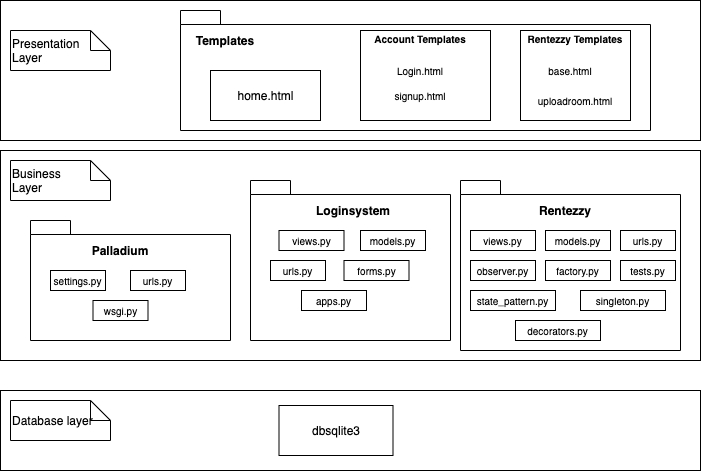

The diagram above was exported from draw.io. Its source (the exported page's mxGraphModel, read from the mxfile embedded in the PNG):
<mxGraphModel dx="946" dy="634" grid="1" gridSize="10" guides="1" tooltips="1" connect="1" arrows="1" fold="1" page="1" pageScale="1" pageWidth="827" pageHeight="1169" math="0" shadow="0">
  <root>
    <mxCell id="0" />
    <mxCell id="1" parent="0" />
    <mxCell id="j8hq7DRwp3A-oq4SxOrg-1" value="" style="rounded=0;whiteSpace=wrap;html=1;" vertex="1" parent="1">
      <mxGeometry x="80" y="30" width="700" height="140" as="geometry" />
    </mxCell>
    <mxCell id="j8hq7DRwp3A-oq4SxOrg-7" value="" style="rounded=0;whiteSpace=wrap;html=1;" vertex="1" parent="1">
      <mxGeometry x="80" y="180" width="700" height="210" as="geometry" />
    </mxCell>
    <mxCell id="j8hq7DRwp3A-oq4SxOrg-8" value="" style="shape=folder;fontStyle=1;spacingTop=10;tabWidth=40;tabHeight=14;tabPosition=left;html=1;" vertex="1" parent="1">
      <mxGeometry x="110" y="250" width="200" height="120" as="geometry" />
    </mxCell>
    <mxCell id="j8hq7DRwp3A-oq4SxOrg-9" value="" style="shape=folder;fontStyle=1;spacingTop=10;tabWidth=40;tabHeight=14;tabPosition=left;html=1;" vertex="1" parent="1">
      <mxGeometry x="540" y="210" width="220" height="170" as="geometry" />
    </mxCell>
    <mxCell id="j8hq7DRwp3A-oq4SxOrg-10" value="" style="shape=folder;fontStyle=1;spacingTop=10;tabWidth=40;tabHeight=14;tabPosition=left;html=1;" vertex="1" parent="1">
      <mxGeometry x="330" y="210" width="200" height="160" as="geometry" />
    </mxCell>
    <mxCell id="j8hq7DRwp3A-oq4SxOrg-11" value="" style="rounded=0;whiteSpace=wrap;html=1;" vertex="1" parent="1">
      <mxGeometry x="80" y="420" width="700" height="80" as="geometry" />
    </mxCell>
    <mxCell id="j8hq7DRwp3A-oq4SxOrg-12" value="dbsqlite3" style="rounded=0;whiteSpace=wrap;html=1;" vertex="1" parent="1">
      <mxGeometry x="358.5" y="435" width="114" height="50" as="geometry" />
    </mxCell>
    <mxCell id="j8hq7DRwp3A-oq4SxOrg-13" value="&lt;p style=&quot;line-height: 1.2&quot;&gt;&lt;br&gt;&lt;/p&gt;" style="shape=folder;fontStyle=1;spacingTop=10;tabWidth=40;tabHeight=14;tabPosition=left;html=1;align=left;" vertex="1" parent="1">
      <mxGeometry x="260" y="40" width="470" height="120" as="geometry" />
    </mxCell>
    <mxCell id="j8hq7DRwp3A-oq4SxOrg-14" value="Presentation Layer" style="shape=note;size=20;whiteSpace=wrap;html=1;align=left;" vertex="1" parent="1">
      <mxGeometry x="90" y="60" width="100" height="40" as="geometry" />
    </mxCell>
    <mxCell id="j8hq7DRwp3A-oq4SxOrg-15" value="Business&lt;br&gt;Layer" style="shape=note;size=20;whiteSpace=wrap;html=1;align=left;" vertex="1" parent="1">
      <mxGeometry x="90" y="190" width="100" height="40" as="geometry" />
    </mxCell>
    <mxCell id="j8hq7DRwp3A-oq4SxOrg-16" value="Database layer" style="shape=note;size=20;whiteSpace=wrap;html=1;align=left;" vertex="1" parent="1">
      <mxGeometry x="90" y="430" width="100" height="40" as="geometry" />
    </mxCell>
    <mxCell id="j8hq7DRwp3A-oq4SxOrg-18" value="&lt;b&gt;Palladium&lt;/b&gt;" style="text;html=1;strokeColor=none;fillColor=none;align=center;verticalAlign=middle;whiteSpace=wrap;rounded=0;" vertex="1" parent="1">
      <mxGeometry x="160" y="270" width="80" height="20" as="geometry" />
    </mxCell>
    <mxCell id="j8hq7DRwp3A-oq4SxOrg-19" value="&lt;b&gt;Loginsystem&lt;/b&gt;" style="text;html=1;strokeColor=none;fillColor=none;align=center;verticalAlign=middle;whiteSpace=wrap;rounded=0;" vertex="1" parent="1">
      <mxGeometry x="392.5" y="230" width="80" height="20" as="geometry" />
    </mxCell>
    <mxCell id="j8hq7DRwp3A-oq4SxOrg-20" value="&lt;b&gt;Rentezzy&lt;/b&gt;" style="text;html=1;strokeColor=none;fillColor=none;align=center;verticalAlign=middle;whiteSpace=wrap;rounded=0;" vertex="1" parent="1">
      <mxGeometry x="605" y="230" width="80" height="20" as="geometry" />
    </mxCell>
    <mxCell id="j8hq7DRwp3A-oq4SxOrg-22" value="&lt;b&gt;Templates&lt;/b&gt;" style="text;html=1;strokeColor=none;fillColor=none;align=center;verticalAlign=middle;whiteSpace=wrap;rounded=0;" vertex="1" parent="1">
      <mxGeometry x="260" y="60" width="90" height="20" as="geometry" />
    </mxCell>
    <mxCell id="j8hq7DRwp3A-oq4SxOrg-25" value="" style="html=1;align=left;" vertex="1" parent="1">
      <mxGeometry x="440" y="60" width="130" height="90" as="geometry" />
    </mxCell>
    <mxCell id="j8hq7DRwp3A-oq4SxOrg-26" value="" style="html=1;align=left;" vertex="1" parent="1">
      <mxGeometry x="600" y="60" width="110" height="90" as="geometry" />
    </mxCell>
    <mxCell id="j8hq7DRwp3A-oq4SxOrg-27" value="home.html" style="html=1;align=center;" vertex="1" parent="1">
      <mxGeometry x="290" y="100" width="110" height="50" as="geometry" />
    </mxCell>
    <mxCell id="j8hq7DRwp3A-oq4SxOrg-28" value="&lt;font style=&quot;font-size: 10px&quot;&gt;&lt;b&gt;Account Templates&lt;/b&gt;&lt;/font&gt;" style="text;html=1;strokeColor=none;fillColor=none;align=center;verticalAlign=middle;whiteSpace=wrap;rounded=0;" vertex="1" parent="1">
      <mxGeometry x="450" y="60" width="100" height="15" as="geometry" />
    </mxCell>
    <mxCell id="j8hq7DRwp3A-oq4SxOrg-30" value="&lt;font style=&quot;font-size: 10px&quot;&gt;&lt;b&gt;Rentezzy Templates&lt;/b&gt;&lt;/font&gt;" style="text;html=1;strokeColor=none;fillColor=none;align=center;verticalAlign=middle;whiteSpace=wrap;rounded=0;" vertex="1" parent="1">
      <mxGeometry x="605" y="60" width="100" height="15" as="geometry" />
    </mxCell>
    <mxCell id="j8hq7DRwp3A-oq4SxOrg-31" value="Login.html" style="text;html=1;strokeColor=none;fillColor=none;align=center;verticalAlign=middle;whiteSpace=wrap;rounded=0;fontSize=10;" vertex="1" parent="1">
      <mxGeometry x="470" y="85" width="60" height="30" as="geometry" />
    </mxCell>
    <mxCell id="j8hq7DRwp3A-oq4SxOrg-32" value="signup.html" style="text;html=1;strokeColor=none;fillColor=none;align=center;verticalAlign=middle;whiteSpace=wrap;rounded=0;fontSize=10;" vertex="1" parent="1">
      <mxGeometry x="470" y="110" width="60" height="30" as="geometry" />
    </mxCell>
    <mxCell id="j8hq7DRwp3A-oq4SxOrg-33" value="base.html" style="text;html=1;strokeColor=none;fillColor=none;align=center;verticalAlign=middle;whiteSpace=wrap;rounded=0;fontSize=10;" vertex="1" parent="1">
      <mxGeometry x="620" y="85" width="60" height="30" as="geometry" />
    </mxCell>
    <mxCell id="j8hq7DRwp3A-oq4SxOrg-34" value="uploadroom.html" style="text;html=1;strokeColor=none;fillColor=none;align=center;verticalAlign=middle;whiteSpace=wrap;rounded=0;fontSize=10;" vertex="1" parent="1">
      <mxGeometry x="625" y="115" width="60" height="30" as="geometry" />
    </mxCell>
    <mxCell id="j8hq7DRwp3A-oq4SxOrg-43" value="views.py" style="whiteSpace=wrap;html=1;align=center;fontSize=10;" vertex="1" parent="1">
      <mxGeometry x="550" y="260" width="65" height="20" as="geometry" />
    </mxCell>
    <mxCell id="j8hq7DRwp3A-oq4SxOrg-44" value="models.py" style="whiteSpace=wrap;html=1;align=center;fontSize=10;" vertex="1" parent="1">
      <mxGeometry x="625" y="260" width="65" height="20" as="geometry" />
    </mxCell>
    <mxCell id="j8hq7DRwp3A-oq4SxOrg-45" value="urls.py" style="whiteSpace=wrap;html=1;align=center;fontSize=10;" vertex="1" parent="1">
      <mxGeometry x="700" y="260" width="55" height="20" as="geometry" />
    </mxCell>
    <mxCell id="j8hq7DRwp3A-oq4SxOrg-46" value="observer.py" style="whiteSpace=wrap;html=1;align=center;fontSize=10;" vertex="1" parent="1">
      <mxGeometry x="550" y="290" width="65" height="20" as="geometry" />
    </mxCell>
    <mxCell id="j8hq7DRwp3A-oq4SxOrg-47" value="factory.py" style="whiteSpace=wrap;html=1;align=center;fontSize=10;" vertex="1" parent="1">
      <mxGeometry x="625" y="290" width="65" height="20" as="geometry" />
    </mxCell>
    <mxCell id="j8hq7DRwp3A-oq4SxOrg-48" value="state_pattern.py" style="whiteSpace=wrap;html=1;align=center;fontSize=10;" vertex="1" parent="1">
      <mxGeometry x="550" y="320" width="85" height="20" as="geometry" />
    </mxCell>
    <mxCell id="j8hq7DRwp3A-oq4SxOrg-49" value="singleton.py" style="whiteSpace=wrap;html=1;align=center;fontSize=10;" vertex="1" parent="1">
      <mxGeometry x="660" y="320" width="85" height="20" as="geometry" />
    </mxCell>
    <mxCell id="j8hq7DRwp3A-oq4SxOrg-50" value="decorators.py" style="whiteSpace=wrap;html=1;align=center;fontSize=10;" vertex="1" parent="1">
      <mxGeometry x="595" y="350" width="85" height="20" as="geometry" />
    </mxCell>
    <mxCell id="j8hq7DRwp3A-oq4SxOrg-51" value="views.py" style="whiteSpace=wrap;html=1;align=center;fontSize=10;" vertex="1" parent="1">
      <mxGeometry x="358.5" y="260" width="65" height="20" as="geometry" />
    </mxCell>
    <mxCell id="j8hq7DRwp3A-oq4SxOrg-52" value="models.py" style="whiteSpace=wrap;html=1;align=center;fontSize=10;" vertex="1" parent="1">
      <mxGeometry x="440" y="260" width="65" height="20" as="geometry" />
    </mxCell>
    <mxCell id="j8hq7DRwp3A-oq4SxOrg-53" value="urls.py" style="whiteSpace=wrap;html=1;align=center;fontSize=10;" vertex="1" parent="1">
      <mxGeometry x="350" y="290" width="55" height="20" as="geometry" />
    </mxCell>
    <mxCell id="j8hq7DRwp3A-oq4SxOrg-56" value="forms.py" style="whiteSpace=wrap;html=1;align=center;fontSize=10;" vertex="1" parent="1">
      <mxGeometry x="423.5" y="290" width="65" height="20" as="geometry" />
    </mxCell>
    <mxCell id="j8hq7DRwp3A-oq4SxOrg-57" value="tests.py" style="whiteSpace=wrap;html=1;align=center;fontSize=10;" vertex="1" parent="1">
      <mxGeometry x="700" y="290" width="55" height="20" as="geometry" />
    </mxCell>
    <mxCell id="j8hq7DRwp3A-oq4SxOrg-58" value="apps.py" style="whiteSpace=wrap;html=1;align=center;fontSize=10;" vertex="1" parent="1">
      <mxGeometry x="381" y="320" width="65" height="20" as="geometry" />
    </mxCell>
    <mxCell id="j8hq7DRwp3A-oq4SxOrg-60" value="settings.py" style="whiteSpace=wrap;html=1;align=center;fontSize=10;" vertex="1" parent="1">
      <mxGeometry x="130" y="300" width="55" height="20" as="geometry" />
    </mxCell>
    <mxCell id="j8hq7DRwp3A-oq4SxOrg-61" value="urls.py" style="whiteSpace=wrap;html=1;align=center;fontSize=10;" vertex="1" parent="1">
      <mxGeometry x="210" y="300" width="55" height="20" as="geometry" />
    </mxCell>
    <mxCell id="j8hq7DRwp3A-oq4SxOrg-62" value="wsgi.py" style="whiteSpace=wrap;html=1;align=center;fontSize=10;" vertex="1" parent="1">
      <mxGeometry x="172.5" y="330" width="55" height="20" as="geometry" />
    </mxCell>
  </root>
</mxGraphModel>